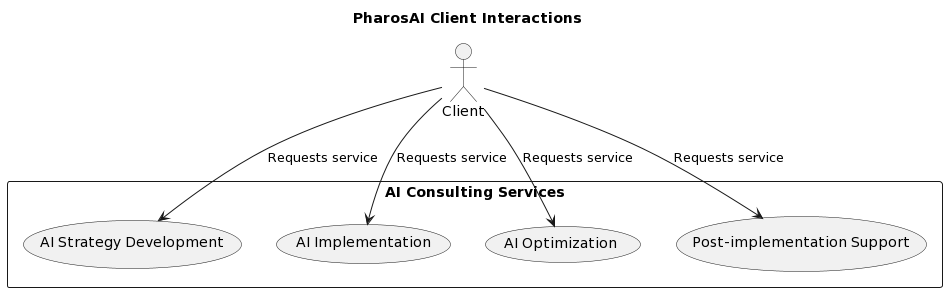

The diagram above was rendered by PlantUML. Its source (embedded in the PNG):
@startuml
title PharosAI Client Interactions

actor Client

rectangle "AI Consulting Services" {

usecase "AI Strategy Development" as UC1
usecase "AI Implementation" as UC2
usecase "AI Optimization" as UC3
usecase "Post-implementation Support" as UC4

Client --> UC1 : Requests service
Client --> UC2 : Requests service
Client --> UC3 : Requests service
Client --> UC4 : Requests service

}
@enduml